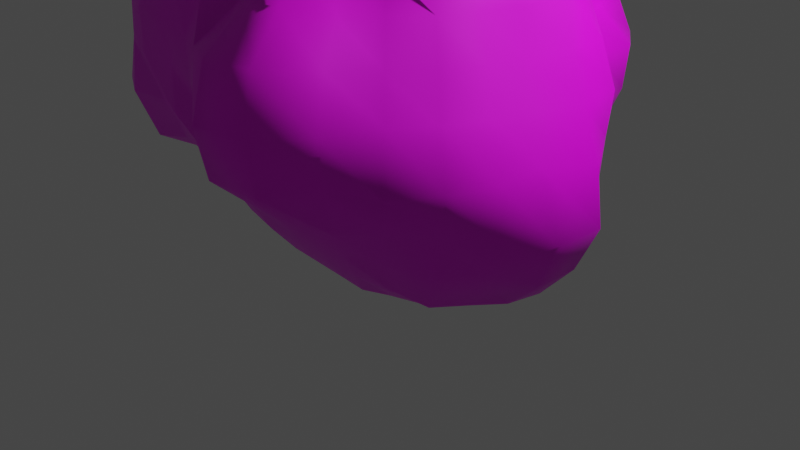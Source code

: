# Source: asteroid.blend  (saved by Blender 3.2.14; exported with 4.5.12 LTS)
import bpy
from mathutils import Matrix  # noqa: F401  (used for matrix-valued properties, if any)

bpy.ops.wm.read_factory_settings(use_empty=True)
scene = bpy.context.scene
scene.name = 'Scene'

# ---- collections
col_collection = bpy.data.collections.new('Collection'); scene.collection.children.link(col_collection)

# ---- images (referenced by path relative to the original .blend; pixels are not part of the script)
import os
ASSET_DIR = os.environ.get("B2B_ASSET_DIR", "")  # directory of the original .blend (textures are referenced by path, not embedded)
HERE = os.path.dirname(os.path.abspath(__file__))  # packed textures are extracted next to this script under _unpacked/

def load_image(name, relpath, width, height, colorspace="sRGB"):
    """Load a texture the original file referenced (path relative to the .blend, or extracted next to this script)."""
    p = next((c for c in (os.path.join(HERE, relpath), os.path.join(ASSET_DIR, relpath)) if relpath and os.path.exists(c)), "")
    if p:
        img = bpy.data.images.load(p, check_existing=True)
        img.name = name
    else:  # same state as the original file: an image datablock whose file is absent (Cycles renders it pink)
        img = bpy.data.images.new(name, width, height)
        img.source = "FILE"
        img.filepath = "//" + (relpath or name)
    img.colorspace_settings.name = colorspace
    return img
img_asteroid_color_png = load_image('ASTEROID COLOR.png', 'ideas space project/ASTEROID COLOR.png', 1024, 1024, 'sRGB')

# ---- materials (node trees are filled in below, after node groups)
mat_material_003 = bpy.data.materials.new('Material.003')
mat_material_003.use_transparent_shadow = False

# ---- material node trees
mat_material_003.use_nodes = True; mat_material_003.node_tree.nodes.clear()
_N = mat_material_003.node_tree.nodes; _L = mat_material_003.node_tree.links
n0 = _N.new('ShaderNodeOutputMaterial'); n0.name = 'Material Output'; n0.location = (300, 300)
n1 = _N.new('ShaderNodeTexImage'); n1.name = 'Image Texture'; n1.location = (-316, 261)
n1.image = img_asteroid_color_png
n2 = _N.new('ShaderNodeBsdfPrincipled'); n2.name = 'Principled BSDF'; n2.location = (10, 300)
n2.distribution = 'GGX'
n2.subsurface_method = 'RANDOM_WALK_SKIN'
n2.inputs[3].default_value = 1.45
n2.inputs[27].default_value = (0.0, 0.0, 0.0, 1.0)
n2.inputs[28].default_value = 1.0
n3 = _N.new('ShaderNodeBump'); n3.name = 'Bump'; n3.location = (-206, -322)
n3.inputs[0].default_value = 0.4111
n3.inputs[1].default_value = 1.0
n3.inputs[2].default_value = 1.0
n4 = _N.new('ShaderNodeValToRGB'); n4.name = 'ColorRamp'; n4.location = (-270, -70)
while len(n4.color_ramp.elements) > 1: n4.color_ramp.elements.remove(n4.color_ramp.elements[-1])
n4.color_ramp.elements[0].position = 0.05758; n4.color_ramp.elements[0].color = (0.0, 0.0, 0.0, 1.0)
_e = n4.color_ramp.elements.new(0.5606); _e.color = (1.0, 1.0, 1.0, 1.0)
_L.new(n1.outputs[0], n2.inputs[0])
_L.new(n1.outputs[0], n4.inputs[0])
_L.new(n2.outputs[0], n0.inputs[0])
_L.new(n4.outputs[0], n3.inputs[3])
_L.new(n3.outputs[0], n2.inputs[5])
n0.is_active_output = True

# ---- world
world_world = bpy.data.worlds.new('World'); scene.world = world_world
world_world.use_nodes = True; world_world.node_tree.nodes.clear()
_N = world_world.node_tree.nodes; _L = world_world.node_tree.links
n0 = _N.new('ShaderNodeOutputWorld'); n0.name = 'World Output'; n0.location = (300, 300)
n1 = _N.new('ShaderNodeBackground'); n1.name = 'Background'; n1.location = (10, 300)
n1.inputs[0].default_value = (0.05088, 0.05088, 0.05088, 1.0)
_L.new(n1.outputs[0], n0.inputs[0])
n0.is_active_output = True
world_world.color = (0.05088, 0.05088, 0.05088)
world_world.use_sun_shadow = False
world_world.sun_shadow_jitter_overblur = 0.0

# ---- cameras
cam_camera = bpy.data.cameras.new('Camera')
cam_camera.clip_end = 100.0
cam_camera.ortho_scale = 7.314

# ---- lights
light_light = bpy.data.lights.new('Light', 'POINT')
light_light.transmission_factor = 0.0
light_light.energy = 1000.0
light_light.shadow_soft_size = 0.1
light_light.shadow_maximum_resolution = 0.006
light_light.use_absolute_resolution = True

# ---- meshes
me_sphere_001 = bpy.data.meshes.new('Sphere.001')
me_sphere_001.from_pydata([(-2.207e-09, 0.1962, 0.9863), (1.173e-08, 0.3783, 0.9134), (4.51e-09, 0.5535, 0.8284), (4.314e-08, 0.6787, 0.6789), (1.52e-07, 0.7154, 0.4786), (1.933e-07, 0.7659, 0.3177), (2.193e-07, 0.8506, 0.1694), (6.953e-08, 0.7843, -0.5243), (5.365e-08, 0.6692, -0.6695), (7.499e-09, 0.5522, -0.8264), (0.03862, 0.1942, 0.9948), (0.07345, 0.3693, 0.9092), (0.1129, 0.5677, 0.8659), (0.1373, 0.6905, 0.704), (0.1495, 0.7518, 0.5125), (0.1722, 0.8657, 0.3657), (0.1871, 0.9404, 0.1908), (0.201, 1.011, -5.409e-08), (0.2134, 1.073, -0.2175), (0.1923, 0.9669, -0.4082), (0.1611, 0.8098, -0.5517), (0.1328, 0.6679, -0.6812), (0.1004, 0.5046, -0.7706), (0.07608, 0.3825, -0.9412), (0.03585, 0.1802, -0.9255), (0.07652, 0.1847, 1.005), (0.1465, 0.3537, 0.9242), (0.2175, 0.5252, 0.8505), (0.2715, 0.6554, 0.7094), (0.2995, 0.7229, 0.5231), (0.3377, 0.8153, 0.3656), (0.3622, 0.8745, 0.1883), (0.398, 0.9609, -4.468e-08), (0.4035, 0.9742, -0.2097), (0.3589, 0.8665, -0.3884), (0.3102, 0.7489, -0.5417), (0.2654, 0.6407, -0.6936), (0.1955, 0.472, -0.7653), (0.143, 0.3452, -0.9024), (0.06954, 0.1679, -0.9156), (0.1129, 0.1689, 1.02), (0.2266, 0.3392, 0.9838), (0.3279, 0.4908, 0.8828), (0.4091, 0.6123, 0.7361), (0.4093, 0.6125, 0.4927), (0.4552, 0.6812, 0.3396), (0.509, 0.7618, 0.1823), (0.5517, 0.8257, -4.383e-08), (0.5341, 0.7994, -0.1913), (0.4817, 0.7209, -0.3593), (0.4591, 0.6872, -0.5522), (0.3767, 0.5637, -0.6782), (0.2878, 0.4307, -0.7759), (0.2089, 0.3126, -0.9078), (0.1016, 0.152, -0.9211), (0.1463, 0.1463, 1.038), (0.3102, 0.3102, 1.057), (0.4461, 0.4461, 0.943), (0.5368, 0.5368, 0.7587), (0.5193, 0.5193, 0.4912), (0.4877, 0.4877, 0.2863), (0.5712, 0.5712, 0.1609), (0.6684, 0.6684, -4.463e-08), (0.6565, 0.6565, -0.1847), (0.6035, 0.6035, -0.3537), (0.5433, 0.5433, -0.5137), (0.5, 0.5, -0.7071), (0.3937, 0.3937, -0.8333), (0.2764, 0.2764, -0.9433), (0.1314, 0.1314, -0.9357), (0.1744, 0.1165, 1.052), (0.3744, 0.2501, 1.084), (0.5279, 0.3527, 0.9488), (0.6424, 0.4292, 0.7721), (0.5925, 0.3959, 0.4767), (0.5229, 0.3494, 0.2613), (0.6114, 0.4085, 0.1466), (0.6798, 0.4543, -3.888e-08), (0.724, 0.4837, -0.1733), (0.6873, 0.4592, -0.3427), (0.6258, 0.4181, -0.5033), (0.5895, 0.3939, -0.7089), (0.4894, 0.327, -0.8803), (0.3339, 0.2231, -0.9686), (0.1571, 0.105, -0.9509), (0.1944, 0.08054, 1.056), (0.4117, 0.1705, 1.073), (0.5787, 0.2397, 0.9363), (0.6964, 0.2885, 0.7534), (0.6728, 0.2787, 0.4871), (0.6428, 0.2663, 0.2888), (0.7213, 0.2988, 0.1555), (0.7932, 0.3285, -3.894e-08), (0.8256, 0.342, -0.1779), (0.7861, 0.3256, -0.3527), (0.7147, 0.296, -0.5172), (0.6624, 0.2744, -0.7169), (0.5449, 0.2257, -0.8821), (0.37, 0.1533, -0.9661), (0.1765, 0.07312, -0.9612), (0.2044, 0.04066, 1.046), (0.4257, 0.08468, 1.046), (0.5962, 0.1186, 0.9089), (0.7017, 0.1396, 0.7154), (0.7951, 0.1582, 0.5418), (0.8185, 0.1628, 0.3459), (0.8892, 0.1769, 0.1804), (0.9521, 0.1894, -4.265e-08), (0.9323, 0.1854, -0.1891), (0.9183, 0.1827, -0.3878), (0.8288, 0.1648, -0.5645), (0.7496, 0.1491, -0.7638), (0.58, 0.1154, -0.8844), (0.3876, 0.0771, -0.9536), (0.1887, 0.03754, -0.9678), (0.2046, -7.072e-08, 1.027), (0.4207, -1.255e-07, 1.014), (0.593, -1.248e-07, 0.8869), (0.6913, -3.889e-08, 0.6915), (0.7903, -8.076e-08, 0.5283), (0.8704, -1.199e-08, 0.3607), (0.8978, -7.397e-08, 0.1787), (0.9609, -1.531e-07, -4.239e-08), (1.046, -1.096e-07, -0.2079), (1.078, -1.895e-07, -0.4459), (0.9763, -1.478e-07, -0.6517), (0.8207, -8.897e-08, -0.8197), (0.6036, -1.369e-07, -0.9026), (0.3931, -1.017e-07, -0.9487), (0.1934, -7.62e-08, -0.9728), (0.1962, -0.03902, 1.005), (0.4021, -0.07997, 0.9886), (0.556, -0.1106, 0.8482), (0.6734, -0.1339, 0.6867), (0.7518, -0.1495, 0.5125), (0.7965, -0.1584, 0.3367), (0.8195, -0.163, 0.1664), (0.9121, -0.1814, -4.236e-08), (0.9507, -0.1891, -0.1928), (1.061, -0.2111, -0.4477), (0.9656, -0.1921, -0.6571), (0.7972, -0.1586, -0.8119), (0.5855, -0.1165, -0.8928), (0.3804, -0.07566, -0.9361), (0.1898, -0.03774, -0.9729), (0.1792, -0.07424, 0.9754), (0.3695, -0.1531, 0.965), (0.4849, -0.2008, 0.786), (0.6274, -0.2599, 0.6793), (0.7226, -0.2993, 0.5228), (0.7517, -0.3114, 0.3373), (0.8122, -0.3364, 0.175), (0.8471, -0.3509, -4.151e-08), (0.9413, -0.3899, -0.2026), (0.9388, -0.3889, -0.4206), (0.8383, -0.3472, -0.6059), (0.7303, -0.3025, -0.7897), (0.5496, -0.2277, -0.8897), (0.3518, -0.1457, -0.9194), (0.1772, -0.07342, -0.965), (0.155, -0.1036, 0.9384), (0.3194, -0.2134, 0.9273), (0.4055, -0.2709, 0.731), (0.5553, -0.3711, 0.6682), (0.6569, -0.4389, 0.5281), (0.6862, -0.4585, 0.3421), (0.752, -0.5025, 0.18), (0.7805, -0.5215, -4.194e-08), (0.8639, -0.5773, -0.2066), (0.7986, -0.5336, -0.3978), (0.7453, -0.498, -0.5986), (0.6499, -0.4343, -0.781), (0.4867, -0.3252, -0.8755), (0.3085, -0.2061, -0.8962), (0.1567, -0.1047, -0.9484), (0.1259, -0.1259, 0.8975), (0.2506, -0.2506, 0.8566), (0.3352, -0.3352, 0.7108), (0.4557, -0.4557, 0.645), (0.4997, -0.4997, 0.4728), (0.5907, -0.5907, 0.3462), (0.6353, -0.6353, 0.1788), (0.6719, -0.6719, -4.491e-08), (0.7467, -0.7467, -0.21), (0.6662, -0.6662, -0.3902), (0.586, -0.586, -0.5538), (0.5138, -0.5138, -0.7265), (0.4003, -0.4003, -0.847), (0.2537, -0.2537, -0.8672), (0.1302, -0.1302, -0.9274), (0.09458, -0.1415, 0.8596), (0.1817, -0.2719, 0.7917), (0.2634, -0.3943, 0.711), (0.3438, -0.5145, 0.6195), (0.386, -0.5777, 0.4649), (0.4566, -0.6834, 0.3407), (0.5444, -0.8147, 0.1949), (0.5932, -0.8878, -4.29e-08), (0.5701, -0.8531, -0.204), (0.5297, -0.7927, -0.3948), (0.4575, -0.6848, -0.5503), (0.3841, -0.5749, -0.6916), (0.3096, -0.4633, -0.8339), (0.1947, -0.2914, -0.8472), (0.1003, -0.1502, -0.9103), (0.06291, -0.1519, 0.8311), (0.1211, -0.2925, 0.7667), (0.1888, -0.4559, 0.7395), (0.2436, -0.5882, 0.6373), (0.2821, -0.681, 0.493), (0.3434, -0.8292, 0.3718), (0.4193, -1.012, 0.2178), (0.443, -1.07, -4.903e-08), (0.425, -1.026, -0.2208), (0.3587, -0.8659, -0.3882), (0.305, -0.7363, -0.5327), (0.2553, -0.6165, -0.6676), (0.2042, -0.4929, -0.7988), (0.133, -0.321, -0.8402), (0.06876, -0.166, -0.9056), (0.03142, -0.158, 0.8149), (0.06155, -0.3095, 0.7643), (0.09915, -0.4985, 0.7614), (0.1271, -0.6389, 0.6519), (0.151, -0.7591, 0.5174), (0.1666, -0.8376, 0.3539), (0.2081, -1.046, 0.2121), (0.222, -1.116, -4.769e-08), (0.211, -1.061, -0.215), (0.1742, -0.8758, -0.3699), (0.1522, -0.7653, -0.5216), (0.1277, -0.6418, -0.6549), (0.1004, -0.5047, -0.7708), (0.06759, -0.3398, -0.8378), (0.03551, -0.1785, -0.917), (6.886e-08, -0.1577, 0.7985), (3.503e-08, -0.3079, 0.7462), (-5.223e-08, -0.4859, 0.7283), (5.454e-08, -0.6607, 0.6611), (5.352e-09, -0.7334, 0.4905), (4.43e-08, -0.7434, 0.3084), (-6.428e-08, -0.9442, 0.1879), (-2.495e-07, -0.9555, -4.253e-08), (-5.592e-08, -0.8961, -0.1783), (-9.904e-08, -0.8434, -0.3496), (-2.478e-08, -0.7476, -0.5), (7.232e-08, -0.6141, -0.6149), (-6.562e-08, -0.4993, -0.7482), (1.19e-08, -0.3443, -0.8328), (1.728e-08, -0.1846, -0.9297), (-0.02989, -0.1503, 0.7766), (-0.05734, -0.2883, 0.7129), (-0.08884, -0.4467, 0.6832), (-0.1209, -0.6079, 0.6205), (-0.1372, -0.6898, 0.4706), (-0.1568, -0.7885, 0.3333), (-0.1725, -0.8673, 0.176), (-0.1719, -0.8644, -4.028e-08), (-0.1608, -0.8083, -0.1641), (-0.1586, -0.7976, -0.3371), (-0.1395, -0.7014, -0.4784), (-0.1163, -0.5848, -0.5972), (-0.09173, -0.4611, -0.7051), (-0.06468, -0.3252, -0.8024), (-0.03613, -0.1816, -0.9324), (-0.05718, -0.138, 0.7581), (-0.1073, -0.2589, 0.6805), (-0.1735, -0.4188, 0.68), (-0.2278, -0.5499, 0.5962), (-0.2577, -0.6222, 0.4508), (-0.33, -0.7967, 0.3574), (-0.3535, -0.8535, 0.1838), (-0.3426, -0.8271, -4.043e-08), (-0.3451, -0.8332, -0.1795), (-0.3123, -0.754, -0.3384), (-0.2661, -0.6423, -0.4652), (-0.2137, -0.5158, -0.5596), (-0.1711, -0.4131, -0.6709), (-0.1239, -0.299, -0.7836), (-0.07049, -0.1702, -0.9277), (-0.08217, -0.123, 0.7508), (-0.1528, -0.2287, 0.6683), (-0.25, -0.3742, 0.6753), (-0.3363, -0.5032, 0.6061), (-0.4042, -0.605, 0.4867), (-0.4822, -0.7217, 0.3597), (-0.5488, -0.8213, 0.1965), (-0.5472, -0.8189, -4.247e-08), (-0.5152, -0.7711, -0.1845), (-0.474, -0.7094, -0.3536), (-0.3711, -0.5554, -0.4471), (-0.2699, -0.4039, -0.4877), (-0.2388, -0.3574, -0.6454), (-0.1818, -0.272, -0.7919), (-0.1015, -0.1519, -0.9203), (-0.1055, -0.1055, 0.7568), (-0.2028, -0.2028, 0.6959), (-0.3424, -0.3424, 0.7259), (-0.478, -0.478, 0.6763), (-0.5558, -0.5558, 0.5254), (-0.6607, -0.6607, 0.387), (-0.7225, -0.7225, 0.2032), (-0.7461, -0.7461, -4.823e-08), (-0.7612, -0.7612, -0.214), (-0.6999, -0.6999, -0.4098), (-0.5134, -0.5134, -0.4857), (-0.3614, -0.3614, -0.5128), (-0.2959, -0.2959, -0.6284), (-0.2358, -0.2358, -0.8068), (-0.1284, -0.1284, -0.9152), (-0.1266, -0.08461, 0.7722), (-0.2507, -0.1675, 0.731), (-0.4195, -0.2803, 0.756), (-0.6079, -0.4062, 0.7309), (-0.7274, -0.4861, 0.5844), (-0.8635, -0.577, 0.4299), (-0.9351, -0.6248, 0.2235), (-0.9402, -0.6282, -4.749e-08), (-0.9707, -0.6486, -0.232), (-0.8671, -0.5794, -0.4316), (-0.6396, -0.4273, -0.5143), (-0.4824, -0.3223, -0.5812), (-0.3587, -0.2397, -0.6476), (-0.2781, -0.1858, -0.8092), (-0.1511, -0.101, -0.9157), (-8.251e-08, -1.203e-07, 0.9793), (-0.1442, -0.05975, 0.7909), (-0.2799, -0.1159, 0.7343), (-0.4449, -0.1843, 0.7218), (-0.7077, -0.2931, 0.7655), (-0.8465, -0.3506, 0.6118), (-1.037, -0.4294, 0.4642), (-1.131, -0.4687, 0.2433), (-1.111, -0.46, -5.053e-08), (-0.9993, -0.4139, -0.215), (-0.9088, -0.3764, -0.4073), (-0.694, -0.2875, -0.5023), (-0.5525, -0.2289, -0.599), (-0.4318, -0.1789, -0.7009), (-0.3172, -0.1314, -0.8304), (-0.1688, -0.06993, -0.9205), (-0.1569, -0.03121, 0.8095), (-0.2934, -0.05836, 0.7254), (-0.4536, -0.09022, 0.6937), (-0.7153, -0.1423, 0.7292), (-0.9437, -0.1877, 0.6422), (-1.086, -0.2161, 0.4582), (-1.169, -0.2325, 0.2368), (-1.162, -0.2311, -5.037e-08), (-0.9997, -0.1988, -0.2027), (-0.9281, -0.1846, -0.3919), (-0.729, -0.145, -0.4971), (-0.5911, -0.1176, -0.6036), (-0.4956, -0.09857, -0.757), (-0.3484, -0.06929, -0.8586), (-0.1801, -0.03583, -0.925), (-0.164, -8.174e-08, 0.8292), (-0.3007, -6.61e-08, 0.729), (-0.4522, -2.053e-08, 0.6785), (-0.6493, -1.017e-07, 0.6498), (-0.888, -4.215e-08, 0.593), (-1.008, 7.054e-09, 0.4172), (-1.067, 8.728e-08, 0.2122), (-1.02, 3.916e-07, -4.429e-08), (-0.9017, 6.953e-08, -0.1795), (-0.8369, 1.051e-07, -0.3469), (-0.7277, -5.093e-08, -0.4867), (-0.6283, -1.044e-07, -0.629), (-0.5175, -7.6e-09, -0.7751), (-0.3585, -7.326e-08, -0.8664), (-0.1834, -7.457e-08, -0.9239), (-0.1657, 0.03296, 0.8533), (-0.3033, 0.06032, 0.7492), (-0.4335, 0.08622, 0.6633), (-0.5802, 0.1154, 0.5926), (-0.7861, 0.1564, 0.5357), (-0.9394, 0.1869, 0.3966), (-0.9596, 0.1909, 0.1946), (-0.8467, 0.1684, -4.009e-08), (-0.7107, 0.1414, -0.1445), (-0.6881, 0.1369, -0.2912), (-0.6146, 0.1222, -0.4197), (-0.577, 0.1148, -0.5893), (-0.505, 0.1005, -0.7713), (-0.3486, 0.06934, -0.8591), (-0.1779, 0.03539, -0.9141), (-0.1603, 0.0664, 0.8756), (-0.29, 0.1201, 0.7604), (-0.4179, 0.1731, 0.6786), (-0.5457, 0.2261, 0.5917), (-0.6642, 0.2751, 0.4809), (-0.8288, 0.3433, 0.3716), (-0.8738, 0.3619, 0.1882), (-0.8047, 0.3333, -4.06e-08), (-0.6955, 0.2881, -0.15), (-0.628, 0.2601, -0.2822), (-0.5695, 0.2359, -0.4129), (-0.5347, 0.2215, -0.5798), (-0.4946, 0.2049, -0.8016), (-0.333, 0.1379, -0.8709), (-0.1663, 0.06887, -0.9071), (-0.1472, 0.09833, 0.8926), (-0.2706, 0.1808, 0.7879), (-0.4239, 0.2833, 0.7638), (-0.5375, 0.3591, 0.6469), (-0.5872, 0.3923, 0.4725), (-0.7589, 0.5071, 0.3781), (-0.8478, 0.5665, 0.2028), (-0.8185, 0.5469, -4.322e-08), (-0.6613, 0.4419, -0.1584), (-0.5704, 0.3811, -0.2848), (-0.5629, 0.3761, -0.4531), (-0.5021, 0.3355, -0.6048), (-0.4582, 0.3062, -0.8249), (-0.3055, 0.2041, -0.8875), (-0.151, 0.1009, -0.9152), (-0.1279, 0.1279, 0.9113), (-0.2426, 0.2426, 0.8298), (-0.3957, 0.3957, 0.8374), (-0.4947, 0.4947, 0.6997), (-0.5741, 0.5741, 0.5425), (-0.6539, 0.6539, 0.383), (-0.7416, 0.7416, 0.2085), (-0.7086, 0.7086, -4.377e-08), (-0.5877, 0.5877, -0.1655), (-0.5183, 0.5184, -0.3042), (-0.4946, 0.4946, -0.468), (-0.4298, 0.4298, -0.6087), (-0.3849, 0.3849, -0.8149), (-0.2665, 0.2665, -0.91), (-0.1309, 0.1309, -0.9324), (-0.1029, 0.1541, 0.9331), (-0.2009, 0.3007, 0.8739), (-0.3149, 0.4712, 0.848), (-0.3913, 0.5855, 0.7043), (-0.4328, 0.6478, 0.5208), (-0.5138, 0.769, 0.3831), (-0.5719, 0.8559, 0.2047), (-0.5535, 0.8283, -4.362e-08), (-0.5006, 0.7491, -0.1793), (-0.4435, 0.6638, -0.331), (-0.3996, 0.5981, -0.4812), (-0.3411, 0.5105, -0.6147), (-0.2995, 0.4483, -0.8071), (-0.2168, 0.3244, -0.9417), (-0.1049, 0.157, -0.9501), (-0.07264, 0.1754, 0.9551), (-0.1437, 0.347, 0.9071), (-0.2122, 0.5122, 0.8297), (-0.272, 0.6566, 0.7107), (-0.2883, 0.696, 0.5038), (-0.3568, 0.8614, 0.3862), (-0.389, 0.939, 0.2021), (-0.3855, 0.9306, -4.392e-08), (-0.3718, 0.8976, -0.1933), (-0.3351, 0.8089, -0.3628), (-0.299, 0.7217, -0.5222), (-0.2537, 0.6125, -0.6633), (-0.2143, 0.5173, -0.8379), (-0.1551, 0.3745, -0.9776), (-0.07306, 0.1764, -0.9604), (-0.03777, 0.1899, 0.9735), (-0.07404, 0.3722, 0.9164), (-0.1048, 0.527, 0.8044), (-0.1306, 0.6563, 0.6695), (-0.1426, 0.7169, 0.4889), (-0.1548, 0.7783, 0.329), (-0.1674, 0.8416, 0.1708), (-0.1753, 0.8811, -1.835e-09), (-0.1966, 0.9885, -0.2005), (-0.1801, 0.9056, -0.3825), (-0.1542, 0.7752, -0.5283), (-0.1327, 0.6671, -0.6804), (-0.1129, 0.5677, -0.8659), (-0.08125, 0.4084, -1.004), (-0.03716, 0.1868, -0.9582), (6.012e-07, 0.9655, -1.91e-08), (1.01e-07, 1.062, -0.2112), (1.312e-07, 0.98, -0.4058), (3.374e-09, 0.4111, -0.9913), (3.645e-08, 0.1876, -0.9443), (-3.152e-10, -8.793e-08, -1.016)], [], [(6, 5, 15, 16), (480, 479, 23, 24), (476, 6, 16, 17), (0, 325, 10), (481, 480, 24), (477, 476, 17, 18), (1, 0, 10, 11), (478, 477, 18, 19), (2, 1, 11, 12), (7, 478, 19, 20), (3, 2, 12, 13), (8, 7, 20, 21), (4, 3, 13, 14), (9, 8, 21, 22), (5, 4, 14, 15), (479, 9, 22, 23), (15, 14, 29, 30), (23, 22, 37, 38), (16, 15, 30, 31), (24, 23, 38, 39), (17, 16, 31, 32), (10, 325, 25), (481, 24, 39), (18, 17, 32, 33), (11, 10, 25, 26), (19, 18, 33, 34), (12, 11, 26, 27), (20, 19, 34, 35), (13, 12, 27, 28), (21, 20, 35, 36), (14, 13, 28, 29), (22, 21, 36, 37), (34, 33, 48, 49), (27, 26, 41, 42), (35, 34, 49, 50), (28, 27, 42, 43), (36, 35, 50, 51), (29, 28, 43, 44), (37, 36, 51, 52), (30, 29, 44, 45), (38, 37, 52, 53), (31, 30, 45, 46), (39, 38, 53, 54), (32, 31, 46, 47), (25, 325, 40), (481, 39, 54), (33, 32, 47, 48), (26, 25, 40, 41), (53, 52, 67, 68), (46, 45, 60, 61), (54, 53, 68, 69), (47, 46, 61, 62), (40, 325, 55), (481, 54, 69), (48, 47, 62, 63), (41, 40, 55, 56), (49, 48, 63, 64), (42, 41, 56, 57), (50, 49, 64, 65), (43, 42, 57, 58), (51, 50, 65, 66), (44, 43, 58, 59), (52, 51, 66, 67), (45, 44, 59, 60), (57, 56, 71, 72), (65, 64, 79, 80), (58, 57, 72, 73), (66, 65, 80, 81), (59, 58, 73, 74), (67, 66, 81, 82), (60, 59, 74, 75), (68, 67, 82, 83), (61, 60, 75, 76), (69, 68, 83, 84), (62, 61, 76, 77), (55, 325, 70), (481, 69, 84), (63, 62, 77, 78), (56, 55, 70, 71), (64, 63, 78, 79), (76, 75, 90, 91), (84, 83, 98, 99), (77, 76, 91, 92), (70, 325, 85), (481, 84, 99), (78, 77, 92, 93), (71, 70, 85, 86), (79, 78, 93, 94), (72, 71, 86, 87), (80, 79, 94, 95), (73, 72, 87, 88), (81, 80, 95, 96), (74, 73, 88, 89), (82, 81, 96, 97), (75, 74, 89, 90), (83, 82, 97, 98), (95, 94, 109, 110), (88, 87, 102, 103), (96, 95, 110, 111), (89, 88, 103, 104), (97, 96, 111, 112), (90, 89, 104, 105), (98, 97, 112, 113), (91, 90, 105, 106), (99, 98, 113, 114), (92, 91, 106, 107), (85, 325, 100), (481, 99, 114), (93, 92, 107, 108), (86, 85, 100, 101), (94, 93, 108, 109), (87, 86, 101, 102), (114, 113, 128, 129), (107, 106, 121, 122), (100, 325, 115), (481, 114, 129), (108, 107, 122, 123), (101, 100, 115, 116), (109, 108, 123, 124), (102, 101, 116, 117), (110, 109, 124, 125), (103, 102, 117, 118), (111, 110, 125, 126), (104, 103, 118, 119), (112, 111, 126, 127), (105, 104, 119, 120), (113, 112, 127, 128), (106, 105, 120, 121), (126, 125, 140, 141), (119, 118, 133, 134), (127, 126, 141, 142), (120, 119, 134, 135), (128, 127, 142, 143), (121, 120, 135, 136), (129, 128, 143, 144), (122, 121, 136, 137), (115, 325, 130), (481, 129, 144), (123, 122, 137, 138), (116, 115, 130, 131), (124, 123, 138, 139), (117, 116, 131, 132), (125, 124, 139, 140), (118, 117, 132, 133), (130, 325, 145), (481, 144, 159), (138, 137, 152, 153), (131, 130, 145, 146), (139, 138, 153, 154), (132, 131, 146, 147), (140, 139, 154, 155), (133, 132, 147, 148), (141, 140, 155, 156), (134, 133, 148, 149), (142, 141, 156, 157), (135, 134, 149, 150), (143, 142, 157, 158), (136, 135, 150, 151), (144, 143, 158, 159), (137, 136, 151, 152), (149, 148, 163, 164), (157, 156, 171, 172), (150, 149, 164, 165), (158, 157, 172, 173), (151, 150, 165, 166), (159, 158, 173, 174), (152, 151, 166, 167), (145, 325, 160), (481, 159, 174), (153, 152, 167, 168), (146, 145, 160, 161), (154, 153, 168, 169), (147, 146, 161, 162), (155, 154, 169, 170), (148, 147, 162, 163), (156, 155, 170, 171), (168, 167, 182, 183), (161, 160, 175, 176), (169, 168, 183, 184), (162, 161, 176, 177), (170, 169, 184, 185), (163, 162, 177, 178), (171, 170, 185, 186), (164, 163, 178, 179), (172, 171, 186, 187), (165, 164, 179, 180), (173, 172, 187, 188), (166, 165, 180, 181), (174, 173, 188, 189), (167, 166, 181, 182), (160, 325, 175), (481, 174, 189), (187, 186, 201, 202), (180, 179, 194, 195), (188, 187, 202, 203), (181, 180, 195, 196), (189, 188, 203, 204), (182, 181, 196, 197), (175, 325, 190), (481, 189, 204), (183, 182, 197, 198), (176, 175, 190, 191), (184, 183, 198, 199), (177, 176, 191, 192), (185, 184, 199, 200), (178, 177, 192, 193), (186, 185, 200, 201), (179, 178, 193, 194), (191, 190, 205, 206), (199, 198, 213, 214), (192, 191, 206, 207), (200, 199, 214, 215), (193, 192, 207, 208), (201, 200, 215, 216), (194, 193, 208, 209), (202, 201, 216, 217), (195, 194, 209, 210), (203, 202, 217, 218), (196, 195, 210, 211), (204, 203, 218, 219), (197, 196, 211, 212), (190, 325, 205), (481, 204, 219), (198, 197, 212, 213), (210, 209, 224, 225), (218, 217, 232, 233), (211, 210, 225, 226), (219, 218, 233, 234), (212, 211, 226, 227), (205, 325, 220), (481, 219, 234), (213, 212, 227, 228), (206, 205, 220, 221), (214, 213, 228, 229), (207, 206, 221, 222), (215, 214, 229, 230), (208, 207, 222, 223), (216, 215, 230, 231), (209, 208, 223, 224), (217, 216, 231, 232), (229, 228, 243, 244), (222, 221, 236, 237), (230, 229, 244, 245), (223, 222, 237, 238), (231, 230, 245, 246), (224, 223, 238, 239), (232, 231, 246, 247), (225, 224, 239, 240), (233, 232, 247, 248), (226, 225, 240, 241), (234, 233, 248, 249), (227, 226, 241, 242), (220, 325, 235), (481, 234, 249), (228, 227, 242, 243), (221, 220, 235, 236), (248, 247, 262, 263), (241, 240, 255, 256), (249, 248, 263, 264), (242, 241, 256, 257), (235, 325, 250), (481, 249, 264), (243, 242, 257, 258), (236, 235, 250, 251), (244, 243, 258, 259), (237, 236, 251, 252), (245, 244, 259, 260), (238, 237, 252, 253), (246, 245, 260, 261), (239, 238, 253, 254), (247, 246, 261, 262), (240, 239, 254, 255), (260, 259, 274, 275), (253, 252, 267, 268), (261, 260, 275, 276), (254, 253, 268, 269), (262, 261, 276, 277), (255, 254, 269, 270), (263, 262, 277, 278), (256, 255, 270, 271), (264, 263, 278, 279), (257, 256, 271, 272), (250, 325, 265), (481, 264, 279), (258, 257, 272, 273), (251, 250, 265, 266), (259, 258, 273, 274), (252, 251, 266, 267), (279, 278, 293, 294), (272, 271, 286, 287), (265, 325, 280), (481, 279, 294), (273, 272, 287, 288), (266, 265, 280, 281), (274, 273, 288, 289), (267, 266, 281, 282), (275, 274, 289, 290), (268, 267, 282, 283), (276, 275, 290, 291), (269, 268, 283, 284), (277, 276, 291, 292), (270, 269, 284, 285), (278, 277, 292, 293), (271, 270, 285, 286), (283, 282, 297, 298), (291, 290, 305, 306), (284, 283, 298, 299), (292, 291, 306, 307), (285, 284, 299, 300), (293, 292, 307, 308), (286, 285, 300, 301), (294, 293, 308, 309), (287, 286, 301, 302), (280, 325, 295), (481, 294, 309), (288, 287, 302, 303), (281, 280, 295, 296), (289, 288, 303, 304), (282, 281, 296, 297), (290, 289, 304, 305), (302, 301, 316, 317), (295, 325, 310), (481, 309, 324), (303, 302, 317, 318), (296, 295, 310, 311), (304, 303, 318, 319), (297, 296, 311, 312), (305, 304, 319, 320), (298, 297, 312, 313), (306, 305, 320, 321), (299, 298, 313, 314), (307, 306, 321, 322), (300, 299, 314, 315), (308, 307, 322, 323), (301, 300, 315, 316), (309, 308, 323, 324), (321, 320, 336, 337), (314, 313, 329, 330), (322, 321, 337, 338), (315, 314, 330, 331), (323, 322, 338, 339), (316, 315, 331, 332), (324, 323, 339, 340), (317, 316, 332, 333), (310, 325, 326), (481, 324, 340), (318, 317, 333, 334), (311, 310, 326, 327), (319, 318, 334, 335), (312, 311, 327, 328), (320, 319, 335, 336), (313, 312, 328, 329), (326, 325, 341), (481, 340, 355), (334, 333, 348, 349), (327, 326, 341, 342), (335, 334, 349, 350), (328, 327, 342, 343), (336, 335, 350, 351), (329, 328, 343, 344), (337, 336, 351, 352), (330, 329, 344, 345), (338, 337, 352, 353), (331, 330, 345, 346), (339, 338, 353, 354), (332, 331, 346, 347), (340, 339, 354, 355), (333, 332, 347, 348), (345, 344, 359, 360), (353, 352, 367, 368), (346, 345, 360, 361), (354, 353, 368, 369), (347, 346, 361, 362), (355, 354, 369, 370), (348, 347, 362, 363), (341, 325, 356), (481, 355, 370), (349, 348, 363, 364), (342, 341, 356, 357), (350, 349, 364, 365), (343, 342, 357, 358), (351, 350, 365, 366), (344, 343, 358, 359), (352, 351, 366, 367), (364, 363, 378, 379), (357, 356, 371, 372), (365, 364, 379, 380), (358, 357, 372, 373), (366, 365, 380, 381), (359, 358, 373, 374), (367, 366, 381, 382), (360, 359, 374, 375), (368, 367, 382, 383), (361, 360, 375, 376), (369, 368, 383, 384), (362, 361, 376, 377), (370, 369, 384, 385), (363, 362, 377, 378), (356, 325, 371), (481, 370, 385), (383, 382, 397, 398), (376, 375, 390, 391), (384, 383, 398, 399), (377, 376, 391, 392), (385, 384, 399, 400), (378, 377, 392, 393), (371, 325, 386), (481, 385, 400), (379, 378, 393, 394), (372, 371, 386, 387), (380, 379, 394, 395), (373, 372, 387, 388), (381, 380, 395, 396), (374, 373, 388, 389), (382, 381, 396, 397), (375, 374, 389, 390), (395, 394, 409, 410), (388, 387, 402, 403), (396, 395, 410, 411), (389, 388, 403, 404), (397, 396, 411, 412), (390, 389, 404, 405), (398, 397, 412, 413), (391, 390, 405, 406), (399, 398, 413, 414), (392, 391, 406, 407), (400, 399, 414, 415), (393, 392, 407, 408), (386, 325, 401), (481, 400, 415), (394, 393, 408, 409), (387, 386, 401, 402), (414, 413, 428, 429), (407, 406, 421, 422), (415, 414, 429, 430), (408, 407, 422, 423), (401, 325, 416), (481, 415, 430), (409, 408, 423, 424), (402, 401, 416, 417), (410, 409, 424, 425), (403, 402, 417, 418), (411, 410, 425, 426), (404, 403, 418, 419), (412, 411, 426, 427), (405, 404, 419, 420), (413, 412, 427, 428), (406, 405, 420, 421), (418, 417, 432, 433), (426, 425, 440, 441), (419, 418, 433, 434), (427, 426, 441, 442), (420, 419, 434, 435), (428, 427, 442, 443), (421, 420, 435, 436), (429, 428, 443, 444), (422, 421, 436, 437), (430, 429, 444, 445), (423, 422, 437, 438), (416, 325, 431), (481, 430, 445), (424, 423, 438, 439), (417, 416, 431, 432), (425, 424, 439, 440), (437, 436, 451, 452), (445, 444, 459, 460), (438, 437, 452, 453), (431, 325, 446), (481, 445, 460), (439, 438, 453, 454), (432, 431, 446, 447), (440, 439, 454, 455), (433, 432, 447, 448), (441, 440, 455, 456), (434, 433, 448, 449), (442, 441, 456, 457), (435, 434, 449, 450), (443, 442, 457, 458), (436, 435, 450, 451), (444, 443, 458, 459), (456, 455, 470, 471), (449, 448, 463, 464), (457, 456, 471, 472), (450, 449, 464, 465), (458, 457, 472, 473), (451, 450, 465, 466), (459, 458, 473, 474), (452, 451, 466, 467), (460, 459, 474, 475), (453, 452, 467, 468), (446, 325, 461), (481, 460, 475), (454, 453, 468, 469), (447, 446, 461, 462), (455, 454, 469, 470), (448, 447, 462, 463), (475, 474, 479, 480), (468, 467, 6, 476), (461, 325, 0), (481, 475, 480), (469, 468, 476, 477), (462, 461, 0, 1), (470, 469, 477, 478), (463, 462, 1, 2), (471, 470, 478, 7), (464, 463, 2, 3), (472, 471, 7, 8), (465, 464, 3, 4), (473, 472, 8, 9), (466, 465, 4, 5), (474, 473, 9, 479), (467, 466, 5, 6)])
me_sphere_001.polygons.foreach_set('use_smooth', [True] * 512)
_uv = me_sphere_001.uv_layers.new(name='UVMap')
_uv.uv.foreach_set('vector', [0.7335, 0.2734, 0.7247, 0.296, 0.6982, 0.284, 0.7082, 0.2593, 0.8322, 0.05496, 0.8169, 0.09058, 0.805, 0.08262, 0.8254, 0.05073, 0.742, 0.2472, 0.7335, 0.2734, 0.7082, 0.2593, 0.7187, 0.2347, 0.673, 0.448, 0.6664, 0.4889, 0.6653, 0.4469, 0.8527, 0.0187, 0.8322, 0.05496, 0.8254, 0.05073, 0.7511, 0.2203, 0.742, 0.2472, 0.7187, 0.2347, 0.7297, 0.2106, 0.6836, 0.4118, 0.673, 0.448, 0.6653, 0.4469, 0.6703, 0.4092, 0.7616, 0.1977, 0.7511, 0.2203, 0.7297, 0.2106, 0.7403, 0.1879, 0.6925, 0.3789, 0.6836, 0.4118, 0.6703, 0.4092, 0.674, 0.3747, 0.7757, 0.1707, 0.7616, 0.1977, 0.7403, 0.1879, 0.7532, 0.1617, 0.7024, 0.3488, 0.6925, 0.3789, 0.674, 0.3747, 0.6805, 0.3435, 0.7866, 0.1444, 0.7757, 0.1707, 0.7532, 0.1617, 0.7671, 0.1355, 0.7149, 0.3191, 0.7024, 0.3488, 0.6805, 0.3435, 0.6903, 0.3124, 0.8003, 0.1167, 0.7866, 0.1444, 0.7671, 0.1355, 0.7821, 0.1089, 0.7247, 0.296, 0.7149, 0.3191, 0.6903, 0.3124, 0.6982, 0.284, 0.8169, 0.09058, 0.8003, 0.1167, 0.7821, 0.1089, 0.805, 0.08262, 0.6982, 0.284, 0.6903, 0.3124, 0.6652, 0.3055, 0.6736, 0.2763, 0.805, 0.08262, 0.7821, 0.1089, 0.7686, 0.09889, 0.793, 0.07247, 0.7082, 0.2593, 0.6982, 0.284, 0.6736, 0.2763, 0.6833, 0.2497, 0.8254, 0.05073, 0.805, 0.08262, 0.793, 0.07247, 0.8201, 0.04604, 0.7187, 0.2347, 0.7082, 0.2593, 0.6833, 0.2497, 0.6955, 0.2233, 0.6653, 0.4469, 0.6664, 0.4889, 0.6572, 0.447, 0.8527, 0.0187, 0.8254, 0.05073, 0.8201, 0.04604, 0.7297, 0.2106, 0.7187, 0.2347, 0.6955, 0.2233, 0.7077, 0.2005, 0.6703, 0.4092, 0.6653, 0.4469, 0.6572, 0.447, 0.6567, 0.4084, 0.7403, 0.1879, 0.7297, 0.2106, 0.7077, 0.2005, 0.7183, 0.1752, 0.674, 0.3747, 0.6703, 0.4092, 0.6567, 0.4084, 0.6554, 0.3731, 0.7532, 0.1617, 0.7403, 0.1879, 0.7183, 0.1752, 0.7321, 0.1497, 0.6805, 0.3435, 0.674, 0.3747, 0.6554, 0.3731, 0.6582, 0.3392, 0.7671, 0.1355, 0.7532, 0.1617, 0.7321, 0.1497, 0.7488, 0.1246, 0.6903, 0.3124, 0.6805, 0.3435, 0.6582, 0.3392, 0.6652, 0.3055, 0.7821, 0.1089, 0.7671, 0.1355, 0.7488, 0.1246, 0.7686, 0.09889, 0.7183, 0.1752, 0.7077, 0.2005, 0.6811, 0.187, 0.694, 0.1603, 0.6554, 0.3731, 0.6567, 0.4084, 0.639, 0.4095, 0.6349, 0.3737, 0.7321, 0.1497, 0.7183, 0.1752, 0.694, 0.1603, 0.712, 0.1357, 0.6582, 0.3392, 0.6554, 0.3731, 0.6349, 0.3737, 0.6339, 0.3396, 0.7488, 0.1246, 0.7321, 0.1497, 0.712, 0.1357, 0.731, 0.1095, 0.6652, 0.3055, 0.6582, 0.3392, 0.6339, 0.3396, 0.6385, 0.2981, 0.7686, 0.09889, 0.7488, 0.1246, 0.731, 0.1095, 0.756, 0.08664, 0.6736, 0.2763, 0.6652, 0.3055, 0.6385, 0.2981, 0.645, 0.2678, 0.793, 0.07247, 0.7686, 0.09889, 0.756, 0.08664, 0.7832, 0.06161, 0.6833, 0.2497, 0.6736, 0.2763, 0.645, 0.2678, 0.6571, 0.2395, 0.8201, 0.04604, 0.793, 0.07247, 0.7832, 0.06161, 0.816, 0.04045, 0.6955, 0.2233, 0.6833, 0.2497, 0.6571, 0.2395, 0.6701, 0.2129, 0.6572, 0.447, 0.6664, 0.4889, 0.6487, 0.4486, 0.8527, 0.0187, 0.8201, 0.04604, 0.816, 0.04045, 0.7077, 0.2005, 0.6955, 0.2233, 0.6701, 0.2129, 0.6811, 0.187, 0.6567, 0.4084, 0.6572, 0.447, 0.6487, 0.4486, 0.639, 0.4095, 0.7832, 0.06161, 0.756, 0.08664, 0.7419, 0.06842, 0.7739, 0.04788, 0.6571, 0.2395, 0.645, 0.2678, 0.6117, 0.2569, 0.625, 0.231, 0.816, 0.04045, 0.7832, 0.06161, 0.7739, 0.04788, 0.8126, 0.03342, 0.6701, 0.2129, 0.6571, 0.2395, 0.625, 0.231, 0.6431, 0.2015, 0.6487, 0.4486, 0.6664, 0.4889, 0.6402, 0.4514, 0.8527, 0.0187, 0.816, 0.04045, 0.8126, 0.03342, 0.6811, 0.187, 0.6701, 0.2129, 0.6431, 0.2015, 0.6548, 0.1741, 0.639, 0.4095, 0.6487, 0.4486, 0.6402, 0.4514, 0.6198, 0.413, 0.694, 0.1603, 0.6811, 0.187, 0.6548, 0.1741, 0.6695, 0.1458, 0.6349, 0.3737, 0.639, 0.4095, 0.6198, 0.413, 0.6124, 0.3777, 0.712, 0.1357, 0.694, 0.1603, 0.6695, 0.1458, 0.6885, 0.1184, 0.6339, 0.3396, 0.6349, 0.3737, 0.6124, 0.3777, 0.61, 0.3421, 0.731, 0.1095, 0.712, 0.1357, 0.6885, 0.1184, 0.7139, 0.09095, 0.6385, 0.2981, 0.6339, 0.3396, 0.61, 0.3421, 0.6118, 0.2945, 0.756, 0.08664, 0.731, 0.1095, 0.7139, 0.09095, 0.7419, 0.06842, 0.645, 0.2678, 0.6385, 0.2981, 0.6118, 0.2945, 0.6117, 0.2569, 0.6124, 0.3777, 0.6198, 0.413, 0.6056, 0.4187, 0.5916, 0.3824, 0.6885, 0.1184, 0.6695, 0.1458, 0.6424, 0.1278, 0.6659, 0.09997, 0.61, 0.3421, 0.6124, 0.3777, 0.5916, 0.3824, 0.5848, 0.3451, 0.7139, 0.09095, 0.6885, 0.1184, 0.6659, 0.09997, 0.6969, 0.07056, 0.6118, 0.2945, 0.61, 0.3421, 0.5848, 0.3451, 0.5841, 0.2902, 0.7419, 0.06842, 0.7139, 0.09095, 0.6969, 0.07056, 0.7304, 0.04746, 0.6117, 0.2569, 0.6118, 0.2945, 0.5841, 0.2902, 0.5896, 0.251, 0.7739, 0.04788, 0.7419, 0.06842, 0.7304, 0.04746, 0.7672, 0.03362, 0.625, 0.231, 0.6117, 0.2569, 0.5896, 0.251, 0.595, 0.2244, 0.8126, 0.03342, 0.7739, 0.04788, 0.7672, 0.03362, 0.8102, 0.02538, 0.6431, 0.2015, 0.625, 0.231, 0.595, 0.2244, 0.6055, 0.1925, 0.6402, 0.4514, 0.6664, 0.4889, 0.6325, 0.4557, 0.8527, 0.0187, 0.8126, 0.03342, 0.8102, 0.02538, 0.6548, 0.1741, 0.6431, 0.2015, 0.6055, 0.1925, 0.6223, 0.1585, 0.6198, 0.413, 0.6402, 0.4514, 0.6325, 0.4557, 0.6056, 0.4187, 0.6695, 0.1458, 0.6548, 0.1741, 0.6223, 0.1585, 0.6424, 0.1278, 0.595, 0.2244, 0.5896, 0.251, 0.5634, 0.249, 0.5639, 0.2158, 0.8102, 0.02538, 0.7672, 0.03362, 0.764, 0.01792, 0.8094, 0.017, 0.6055, 0.1925, 0.595, 0.2244, 0.5639, 0.2158, 0.5718, 0.1773, 0.6325, 0.4557, 0.6664, 0.4889, 0.6262, 0.4617, 0.8527, 0.0187, 0.8102, 0.02538, 0.8094, 0.017, 0.6223, 0.1585, 0.6055, 0.1925, 0.5718, 0.1773, 0.589, 0.1386, 0.6056, 0.4187, 0.6325, 0.4557, 0.6262, 0.4617, 0.5918, 0.4278, 0.6424, 0.1278, 0.6223, 0.1585, 0.589, 0.1386, 0.6138, 0.1046, 0.5916, 0.3824, 0.6056, 0.4187, 0.5918, 0.4278, 0.5689, 0.3896, 0.6659, 0.09997, 0.6424, 0.1278, 0.6138, 0.1046, 0.6439, 0.07563, 0.5848, 0.3451, 0.5916, 0.3824, 0.5689, 0.3896, 0.5562, 0.3464, 0.6969, 0.07056, 0.6659, 0.09997, 0.6439, 0.07563, 0.6798, 0.04541, 0.5841, 0.2902, 0.5848, 0.3451, 0.5562, 0.3464, 0.5551, 0.2903, 0.7304, 0.04746, 0.6969, 0.07056, 0.6798, 0.04541, 0.7215, 0.02651, 0.5896, 0.251, 0.5841, 0.2902, 0.5551, 0.2903, 0.5634, 0.249, 0.7672, 0.03362, 0.7304, 0.04746, 0.7215, 0.02651, 0.764, 0.01792, 0.6439, 0.07563, 0.6138, 0.1046, 0.5799, 0.07018, 0.6203, 0.03986, 0.5562, 0.3464, 0.5689, 0.3896, 0.5432, 0.4007, 0.5224, 0.3507, 0.6798, 0.04541, 0.6439, 0.07563, 0.6203, 0.03986, 0.6654, 0.0111, 0.5551, 0.2903, 0.5562, 0.3464, 0.5224, 0.3507, 0.5139, 0.3024, 0.7215, 0.02651, 0.6798, 0.04541, 0.6654, 0.0111, 0.7153, 0.001282, 0.5634, 0.249, 0.5551, 0.2903, 0.5139, 0.3024, 0.5143, 0.2507, 0.764, 0.01792, 0.7215, 0.02651, 0.7153, 0.001282, 0.7642, 0.0001032, 0.5639, 0.2158, 0.5634, 0.249, 0.5143, 0.2507, 0.5152, 0.2036, 0.8094, 0.017, 0.764, 0.01792, 0.7642, 0.0001032, 0.8102, 0.008538, 0.5718, 0.1773, 0.5639, 0.2158, 0.5152, 0.2036, 0.5251, 0.1546, 0.6262, 0.4617, 0.6664, 0.4889, 0.6218, 0.4699, 0.8527, 0.0187, 0.8094, 0.017, 0.8102, 0.008538, 0.589, 0.1386, 0.5718, 0.1773, 0.5251, 0.1546, 0.5504, 0.1122, 0.5918, 0.4278, 0.6262, 0.4617, 0.6218, 0.4699, 0.5771, 0.4423, 0.6138, 0.1046, 0.589, 0.1386, 0.5504, 0.1122, 0.5799, 0.07018, 0.5689, 0.3896, 0.5918, 0.4278, 0.5771, 0.4423, 0.5432, 0.4007, 0.009373, 0.3067, 0.0001032, 0.2562, 0.01938, 0.2569, 0.01854, 0.3054, 0.1855, 0.00911, 0.2381, 0.0008237, 0.2435, 0.04704, 0.198, 0.05624, 0.5068, 0.1491, 0.5137, 0.2025, 0.497, 0.1541, 0.02349, 0.3521, 0.009373, 0.3067, 0.01854, 0.3054, 0.1357, 0.02604, 0.1855, 0.00911, 0.198, 0.05624, 0.1518, 0.07625, 0.4865, 0.09574, 0.5068, 0.1491, 0.497, 0.1541, 0.4691, 0.1098, 0.08655, 0.0521, 0.1357, 0.02604, 0.1518, 0.07625, 0.1142, 0.1014, 0.4461, 0.05519, 0.4865, 0.09574, 0.4691, 0.1098, 0.4281, 0.07964, 0.04251, 0.08638, 0.08655, 0.0521, 0.1142, 0.1014, 0.08248, 0.1277, 0.3938, 0.02699, 0.4461, 0.05519, 0.4281, 0.07964, 0.3782, 0.06078, 0.0145, 0.1424, 0.04251, 0.08638, 0.08248, 0.1277, 0.05482, 0.1623, 0.343, 0.007892, 0.3938, 0.02699, 0.3782, 0.06078, 0.3323, 0.0482, 0.0008204, 0.2008, 0.0145, 0.1424, 0.05482, 0.1623, 0.03078, 0.2069, 0.2886, 0.0001032, 0.343, 0.007892, 0.3323, 0.0482, 0.2879, 0.04486, 0.0001032, 0.2562, 0.0008204, 0.2008, 0.03078, 0.2069, 0.01938, 0.2569, 0.2381, 0.0008237, 0.2886, 0.0001032, 0.2879, 0.04486, 0.2435, 0.04704, 0.05482, 0.1623, 0.08248, 0.1277, 0.1058, 0.152, 0.07878, 0.1805, 0.3323, 0.0482, 0.3782, 0.06078, 0.3691, 0.09183, 0.3266, 0.08433, 0.03078, 0.2069, 0.05482, 0.1623, 0.07878, 0.1805, 0.0542, 0.2179, 0.2879, 0.04486, 0.3323, 0.0482, 0.3266, 0.08433, 0.2866, 0.0844, 0.01938, 0.2569, 0.03078, 0.2069, 0.0542, 0.2179, 0.03698, 0.2613, 0.2435, 0.04704, 0.2879, 0.04486, 0.2866, 0.0844, 0.2506, 0.08838, 0.01854, 0.3054, 0.01938, 0.2569, 0.03698, 0.2613, 0.02748, 0.3059, 0.198, 0.05624, 0.2435, 0.04704, 0.2506, 0.08838, 0.212, 0.0958, 0.497, 0.1541, 0.5137, 0.2025, 0.4883, 0.1609, 0.02349, 0.3521, 0.01854, 0.3054, 0.02748, 0.3059, 0.1518, 0.07625, 0.198, 0.05624, 0.212, 0.0958, 0.1764, 0.1096, 0.4691, 0.1098, 0.497, 0.1541, 0.4883, 0.1609, 0.4559, 0.1248, 0.1142, 0.1014, 0.1518, 0.07625, 0.1764, 0.1096, 0.1339, 0.13, 0.4281, 0.07964, 0.4691, 0.1098, 0.4559, 0.1248, 0.4134, 0.1042, 0.08248, 0.1277, 0.1142, 0.1014, 0.1339, 0.13, 0.1058, 0.152, 0.3782, 0.06078, 0.4281, 0.07964, 0.4134, 0.1042, 0.3691, 0.09183, 0.4883, 0.1609, 0.5137, 0.2025, 0.4807, 0.1696, 0.02349, 0.3521, 0.02748, 0.3059, 0.03606, 0.308, 0.1764, 0.1096, 0.212, 0.0958, 0.2231, 0.1288, 0.1869, 0.1434, 0.4559, 0.1248, 0.4883, 0.1609, 0.4807, 0.1696, 0.4463, 0.14, 0.1339, 0.13, 0.1764, 0.1096, 0.1869, 0.1434, 0.1546, 0.157, 0.4134, 0.1042, 0.4559, 0.1248, 0.4463, 0.14, 0.4008, 0.1309, 0.1058, 0.152, 0.1339, 0.13, 0.1546, 0.157, 0.1266, 0.1772, 0.3691, 0.09183, 0.4134, 0.1042, 0.4008, 0.1309, 0.3619, 0.1199, 0.07878, 0.1805, 0.1058, 0.152, 0.1266, 0.1772, 0.09882, 0.1998, 0.3266, 0.08433, 0.3691, 0.09183, 0.3619, 0.1199, 0.3253, 0.1164, 0.0542, 0.2179, 0.07878, 0.1805, 0.09882, 0.1998, 0.07381, 0.2299, 0.2866, 0.0844, 0.3266, 0.08433, 0.3253, 0.1164, 0.2887, 0.1172, 0.03698, 0.2613, 0.0542, 0.2179, 0.07381, 0.2299, 0.05253, 0.2682, 0.2506, 0.08838, 0.2866, 0.0844, 0.2887, 0.1172, 0.2555, 0.1221, 0.02748, 0.3059, 0.03698, 0.2613, 0.05253, 0.2682, 0.03606, 0.308, 0.212, 0.0958, 0.2506, 0.08838, 0.2555, 0.1221, 0.2231, 0.1288, 0.3253, 0.1164, 0.3619, 0.1199, 0.3581, 0.1455, 0.3254, 0.1441, 0.07381, 0.2299, 0.09882, 0.1998, 0.115, 0.2181, 0.09016, 0.2436, 0.2887, 0.1172, 0.3253, 0.1164, 0.3254, 0.1441, 0.2922, 0.1475, 0.05253, 0.2682, 0.07381, 0.2299, 0.09016, 0.2436, 0.06604, 0.2771, 0.2555, 0.1221, 0.2887, 0.1172, 0.2922, 0.1475, 0.2607, 0.1527, 0.03606, 0.308, 0.05253, 0.2682, 0.06604, 0.2771, 0.04446, 0.3115, 0.2231, 0.1288, 0.2555, 0.1221, 0.2607, 0.1527, 0.2314, 0.1595, 0.4807, 0.1696, 0.5137, 0.2025, 0.474, 0.18, 0.02349, 0.3521, 0.03606, 0.308, 0.04446, 0.3115, 0.1869, 0.1434, 0.2231, 0.1288, 0.2314, 0.1595, 0.1987, 0.1723, 0.4463, 0.14, 0.4807, 0.1696, 0.474, 0.18, 0.4389, 0.1559, 0.1546, 0.157, 0.1869, 0.1434, 0.1987, 0.1723, 0.1707, 0.1849, 0.4008, 0.1309, 0.4463, 0.14, 0.4389, 0.1559, 0.3944, 0.156, 0.1266, 0.1772, 0.1546, 0.157, 0.1707, 0.1849, 0.1423, 0.2004, 0.3619, 0.1199, 0.4008, 0.1309, 0.3944, 0.156, 0.3581, 0.1455, 0.09882, 0.1998, 0.1266, 0.1772, 0.1423, 0.2004, 0.115, 0.2181, 0.1987, 0.1723, 0.2314, 0.1595, 0.2393, 0.1868, 0.2094, 0.1981, 0.4389, 0.1559, 0.474, 0.18, 0.4684, 0.1913, 0.431, 0.176, 0.1707, 0.1849, 0.1987, 0.1723, 0.2094, 0.1981, 0.1831, 0.21, 0.3944, 0.156, 0.4389, 0.1559, 0.431, 0.176, 0.3914, 0.1756, 0.1423, 0.2004, 0.1707, 0.1849, 0.1831, 0.21, 0.1575, 0.2241, 0.3581, 0.1455, 0.3944, 0.156, 0.3914, 0.1756, 0.3562, 0.1702, 0.115, 0.2181, 0.1423, 0.2004, 0.1575, 0.2241, 0.1302, 0.2391, 0.3254, 0.1441, 0.3581, 0.1455, 0.3562, 0.1702, 0.3239, 0.1736, 0.09016, 0.2436, 0.115, 0.2181, 0.1302, 0.2391, 0.1037, 0.2589, 0.2922, 0.1475, 0.3254, 0.1441, 0.3239, 0.1736, 0.2943, 0.1758, 0.06604, 0.2771, 0.09016, 0.2436, 0.1037, 0.2589, 0.07755, 0.2875, 0.2607, 0.1527, 0.2922, 0.1475, 0.2943, 0.1758, 0.2665, 0.1805, 0.04446, 0.3115, 0.06604, 0.2771, 0.07755, 0.2875, 0.05235, 0.3161, 0.2314, 0.1595, 0.2607, 0.1527, 0.2665, 0.1805, 0.2393, 0.1868, 0.474, 0.18, 0.5137, 0.2025, 0.4684, 0.1913, 0.02349, 0.3521, 0.04446, 0.3115, 0.05235, 0.3161, 0.1037, 0.2589, 0.1302, 0.2391, 0.1423, 0.259, 0.1148, 0.2739, 0.2943, 0.1758, 0.3239, 0.1736, 0.3262, 0.1964, 0.2987, 0.2006, 0.07755, 0.2875, 0.1037, 0.2589, 0.1148, 0.2739, 0.08698, 0.2982, 0.2665, 0.1805, 0.2943, 0.1758, 0.2987, 0.2006, 0.2699, 0.2088, 0.05235, 0.3161, 0.07755, 0.2875, 0.08698, 0.2982, 0.05878, 0.3215, 0.2393, 0.1868, 0.2665, 0.1805, 0.2699, 0.2088, 0.2451, 0.2165, 0.4684, 0.1913, 0.5137, 0.2025, 0.4642, 0.2023, 0.02349, 0.3521, 0.05235, 0.3161, 0.05878, 0.3215, 0.2094, 0.1981, 0.2393, 0.1868, 0.2451, 0.2165, 0.2201, 0.2226, 0.431, 0.176, 0.4684, 0.1913, 0.4642, 0.2023, 0.4254, 0.1965, 0.1831, 0.21, 0.2094, 0.1981, 0.2201, 0.2226, 0.1947, 0.2333, 0.3914, 0.1756, 0.431, 0.176, 0.4254, 0.1965, 0.3894, 0.1942, 0.1575, 0.2241, 0.1831, 0.21, 0.1947, 0.2333, 0.1687, 0.2455, 0.3562, 0.1702, 0.3914, 0.1756, 0.3894, 0.1942, 0.3564, 0.1937, 0.1302, 0.2391, 0.1575, 0.2241, 0.1687, 0.2455, 0.1423, 0.259, 0.3239, 0.1736, 0.3562, 0.1702, 0.3564, 0.1937, 0.3262, 0.1964, 0.4254, 0.1965, 0.4642, 0.2023, 0.4621, 0.2121, 0.4245, 0.2117, 0.1947, 0.2333, 0.2201, 0.2226, 0.2304, 0.2466, 0.2038, 0.2563, 0.3894, 0.1942, 0.4254, 0.1965, 0.4245, 0.2117, 0.3884, 0.2132, 0.1687, 0.2455, 0.1947, 0.2333, 0.2038, 0.2563, 0.1781, 0.2673, 0.3564, 0.1937, 0.3894, 0.1942, 0.3884, 0.2132, 0.3579, 0.2161, 0.1423, 0.259, 0.1687, 0.2455, 0.1781, 0.2673, 0.1519, 0.2785, 0.3262, 0.1964, 0.3564, 0.1937, 0.3579, 0.2161, 0.3293, 0.2202, 0.1148, 0.2739, 0.1423, 0.259, 0.1519, 0.2785, 0.124, 0.2907, 0.2987, 0.2006, 0.3262, 0.1964, 0.3293, 0.2202, 0.3003, 0.2275, 0.08698, 0.2982, 0.1148, 0.2739, 0.124, 0.2907, 0.09457, 0.309, 0.2699, 0.2088, 0.2987, 0.2006, 0.3003, 0.2275, 0.2716, 0.2352, 0.05878, 0.3215, 0.08698, 0.2982, 0.09457, 0.309, 0.06327, 0.3274, 0.2451, 0.2165, 0.2699, 0.2088, 0.2716, 0.2352, 0.251, 0.2405, 0.4642, 0.2023, 0.5137, 0.2025, 0.4621, 0.2121, 0.02349, 0.3521, 0.05878, 0.3215, 0.06327, 0.3274, 0.2201, 0.2226, 0.2451, 0.2165, 0.251, 0.2405, 0.2304, 0.2466, 0.3003, 0.2275, 0.3293, 0.2202, 0.3346, 0.2435, 0.3089, 0.251, 0.09457, 0.309, 0.124, 0.2907, 0.1311, 0.3076, 0.1005, 0.3208, 0.2716, 0.2352, 0.3003, 0.2275, 0.3089, 0.251, 0.2778, 0.2557, 0.06327, 0.3274, 0.09457, 0.309, 0.1005, 0.3208, 0.06613, 0.3346, 0.251, 0.2405, 0.2716, 0.2352, 0.2778, 0.2557, 0.2566, 0.2601, 0.4621, 0.2121, 0.5137, 0.2025, 0.462, 0.2204, 0.02349, 0.3521, 0.06327, 0.3274, 0.06613, 0.3346, 0.2304, 0.2466, 0.251, 0.2405, 0.2566, 0.2601, 0.2366, 0.2672, 0.4245, 0.2117, 0.4621, 0.2121, 0.462, 0.2204, 0.4257, 0.2249, 0.2038, 0.2563, 0.2304, 0.2466, 0.2366, 0.2672, 0.2114, 0.28, 0.3884, 0.2132, 0.4245, 0.2117, 0.4257, 0.2249, 0.3895, 0.2303, 0.1781, 0.2673, 0.2038, 0.2563, 0.2114, 0.28, 0.186, 0.2887, 0.3579, 0.2161, 0.3884, 0.2132, 0.3895, 0.2303, 0.3616, 0.2369, 0.1519, 0.2785, 0.1781, 0.2673, 0.186, 0.2887, 0.1595, 0.2978, 0.3293, 0.2202, 0.3579, 0.2161, 0.3616, 0.2369, 0.3346, 0.2435, 0.124, 0.2907, 0.1519, 0.2785, 0.1595, 0.2978, 0.1311, 0.3076, 0.2114, 0.28, 0.2366, 0.2672, 0.2421, 0.2981, 0.218, 0.3042, 0.3895, 0.2303, 0.4257, 0.2249, 0.429, 0.238, 0.3953, 0.2469, 0.186, 0.2887, 0.2114, 0.28, 0.218, 0.3042, 0.1923, 0.3111, 0.3616, 0.2369, 0.3895, 0.2303, 0.3953, 0.2469, 0.3669, 0.2555, 0.1595, 0.2978, 0.186, 0.2887, 0.1923, 0.3111, 0.1655, 0.3191, 0.3346, 0.2435, 0.3616, 0.2369, 0.3669, 0.2555, 0.3415, 0.2654, 0.1311, 0.3076, 0.1595, 0.2978, 0.1655, 0.3191, 0.1364, 0.3245, 0.3089, 0.251, 0.3346, 0.2435, 0.3415, 0.2654, 0.3188, 0.2767, 0.1005, 0.3208, 0.1311, 0.3076, 0.1364, 0.3245, 0.1049, 0.3334, 0.2778, 0.2557, 0.3089, 0.251, 0.3188, 0.2767, 0.2881, 0.2805, 0.06613, 0.3346, 0.1005, 0.3208, 0.1049, 0.3334, 0.06776, 0.3424, 0.2566, 0.2601, 0.2778, 0.2557, 0.2881, 0.2805, 0.2653, 0.2894, 0.462, 0.2204, 0.5137, 0.2025, 0.4631, 0.2285, 0.02349, 0.3521, 0.06613, 0.3346, 0.06776, 0.3424, 0.2366, 0.2672, 0.2566, 0.2601, 0.2653, 0.2894, 0.2421, 0.2981, 0.4257, 0.2249, 0.462, 0.2204, 0.4631, 0.2285, 0.429, 0.238, 0.1049, 0.3334, 0.1364, 0.3245, 0.1408, 0.3431, 0.1087, 0.3476, 0.2881, 0.2805, 0.3188, 0.2767, 0.3248, 0.2986, 0.2986, 0.3064, 0.06776, 0.3424, 0.1049, 0.3334, 0.1087, 0.3476, 0.06868, 0.3499, 0.2653, 0.2894, 0.2881, 0.2805, 0.2986, 0.3064, 0.2731, 0.3151, 0.4631, 0.2285, 0.5137, 0.2025, 0.4649, 0.2368, 0.02349, 0.3521, 0.06776, 0.3424, 0.06868, 0.3499, 0.2421, 0.2981, 0.2653, 0.2894, 0.2731, 0.3151, 0.249, 0.3228, 0.429, 0.238, 0.4631, 0.2285, 0.4649, 0.2368, 0.4346, 0.2513, 0.218, 0.3042, 0.2421, 0.2981, 0.249, 0.3228, 0.2237, 0.3285, 0.3953, 0.2469, 0.429, 0.238, 0.4346, 0.2513, 0.4044, 0.2641, 0.1923, 0.3111, 0.218, 0.3042, 0.2237, 0.3285, 0.1971, 0.3339, 0.3669, 0.2555, 0.3953, 0.2469, 0.4044, 0.2641, 0.3748, 0.2754, 0.1655, 0.3191, 0.1923, 0.3111, 0.1971, 0.3339, 0.1697, 0.3388, 0.3415, 0.2654, 0.3669, 0.2555, 0.3748, 0.2754, 0.3491, 0.2872, 0.1364, 0.3245, 0.1655, 0.3191, 0.1697, 0.3388, 0.1408, 0.3431, 0.3188, 0.2767, 0.3415, 0.2654, 0.3491, 0.2872, 0.3248, 0.2986, 0.1971, 0.3339, 0.2237, 0.3285, 0.229, 0.3534, 0.2, 0.3571, 0.3748, 0.2754, 0.4044, 0.2641, 0.4121, 0.2796, 0.3843, 0.2948, 0.1697, 0.3388, 0.1971, 0.3339, 0.2, 0.3571, 0.1715, 0.3603, 0.3491, 0.2872, 0.3748, 0.2754, 0.3843, 0.2948, 0.3589, 0.3071, 0.1408, 0.3431, 0.1697, 0.3388, 0.1715, 0.3603, 0.143, 0.3612, 0.3248, 0.2986, 0.3491, 0.2872, 0.3589, 0.3071, 0.3319, 0.3232, 0.1087, 0.3476, 0.1408, 0.3431, 0.143, 0.3612, 0.1103, 0.361, 0.2986, 0.3064, 0.3248, 0.2986, 0.3319, 0.3232, 0.3072, 0.3328, 0.06868, 0.3499, 0.1087, 0.3476, 0.1103, 0.361, 0.06888, 0.3576, 0.2731, 0.3151, 0.2986, 0.3064, 0.3072, 0.3328, 0.2807, 0.3398, 0.4649, 0.2368, 0.5137, 0.2025, 0.4675, 0.2441, 0.02349, 0.3521, 0.06868, 0.3499, 0.06888, 0.3576, 0.249, 0.3228, 0.2731, 0.3151, 0.2807, 0.3398, 0.256, 0.3484, 0.4346, 0.2513, 0.4649, 0.2368, 0.4675, 0.2441, 0.4419, 0.2626, 0.2237, 0.3285, 0.249, 0.3228, 0.256, 0.3484, 0.229, 0.3534, 0.4044, 0.2641, 0.4346, 0.2513, 0.4419, 0.2626, 0.4121, 0.2796, 0.06888, 0.3576, 0.1103, 0.361, 0.1083, 0.374, 0.06818, 0.3654, 0.2807, 0.3398, 0.3072, 0.3328, 0.3168, 0.3594, 0.2904, 0.3677, 0.4675, 0.2441, 0.5137, 0.2025, 0.4713, 0.2496, 0.02349, 0.3521, 0.06888, 0.3576, 0.06818, 0.3654, 0.256, 0.3484, 0.2807, 0.3398, 0.2904, 0.3677, 0.2631, 0.3735, 0.4419, 0.2626, 0.4675, 0.2441, 0.4713, 0.2496, 0.4488, 0.271, 0.229, 0.3534, 0.256, 0.3484, 0.2631, 0.3735, 0.2351, 0.3801, 0.4121, 0.2796, 0.4419, 0.2626, 0.4488, 0.271, 0.4228, 0.2945, 0.2, 0.3571, 0.229, 0.3534, 0.2351, 0.3801, 0.1997, 0.381, 0.3843, 0.2948, 0.4121, 0.2796, 0.4228, 0.2945, 0.395, 0.314, 0.1715, 0.3603, 0.2, 0.3571, 0.1997, 0.381, 0.1701, 0.3828, 0.3589, 0.3071, 0.3843, 0.2948, 0.395, 0.314, 0.3686, 0.3299, 0.143, 0.3612, 0.1715, 0.3603, 0.1701, 0.3828, 0.1437, 0.378, 0.3319, 0.3232, 0.3589, 0.3071, 0.3686, 0.3299, 0.3427, 0.3456, 0.1103, 0.361, 0.143, 0.3612, 0.1437, 0.378, 0.1083, 0.374, 0.3072, 0.3328, 0.3319, 0.3232, 0.3427, 0.3456, 0.3168, 0.3594, 0.395, 0.314, 0.4228, 0.2945, 0.434, 0.3135, 0.4087, 0.3394, 0.1701, 0.3828, 0.1997, 0.381, 0.2052, 0.4071, 0.1698, 0.3985, 0.3686, 0.3299, 0.395, 0.314, 0.4087, 0.3394, 0.3811, 0.354, 0.1437, 0.378, 0.1701, 0.3828, 0.1698, 0.3985, 0.1431, 0.3948, 0.3427, 0.3456, 0.3686, 0.3299, 0.3811, 0.354, 0.3546, 0.3724, 0.1083, 0.374, 0.1437, 0.378, 0.1431, 0.3948, 0.1038, 0.387, 0.3168, 0.3594, 0.3427, 0.3456, 0.3546, 0.3724, 0.327, 0.386, 0.06818, 0.3654, 0.1083, 0.374, 0.1038, 0.387, 0.06605, 0.3731, 0.2904, 0.3677, 0.3168, 0.3594, 0.327, 0.386, 0.2993, 0.3964, 0.4713, 0.2496, 0.5137, 0.2025, 0.4768, 0.2534, 0.02349, 0.3521, 0.06818, 0.3654, 0.06605, 0.3731, 0.2631, 0.3735, 0.2904, 0.3677, 0.2993, 0.3964, 0.2725, 0.4066, 0.4488, 0.271, 0.4713, 0.2496, 0.4768, 0.2534, 0.4576, 0.2801, 0.2351, 0.3801, 0.2631, 0.3735, 0.2725, 0.4066, 0.2457, 0.4112, 0.4228, 0.2945, 0.4488, 0.271, 0.4576, 0.2801, 0.434, 0.3135, 0.1997, 0.381, 0.2351, 0.3801, 0.2457, 0.4112, 0.2052, 0.4071, 0.2993, 0.3964, 0.327, 0.386, 0.3395, 0.4176, 0.3088, 0.428, 0.4768, 0.2534, 0.5137, 0.2025, 0.484, 0.256, 0.02349, 0.3521, 0.06605, 0.3731, 0.06237, 0.3801, 0.2725, 0.4066, 0.2993, 0.3964, 0.3088, 0.428, 0.2782, 0.4344, 0.4576, 0.2801, 0.4768, 0.2534, 0.484, 0.256, 0.4695, 0.2896, 0.2457, 0.4112, 0.2725, 0.4066, 0.2782, 0.4344, 0.2503, 0.437, 0.434, 0.3135, 0.4576, 0.2801, 0.4695, 0.2896, 0.4475, 0.3282, 0.2052, 0.4071, 0.2457, 0.4112, 0.2503, 0.437, 0.2065, 0.434, 0.4087, 0.3394, 0.434, 0.3135, 0.4475, 0.3282, 0.4232, 0.3613, 0.1698, 0.3985, 0.2052, 0.4071, 0.2065, 0.434, 0.1689, 0.4254, 0.3811, 0.354, 0.4087, 0.3394, 0.4232, 0.3613, 0.3966, 0.3819, 0.1431, 0.3948, 0.1698, 0.3985, 0.1689, 0.4254, 0.1379, 0.4117, 0.3546, 0.3724, 0.3811, 0.354, 0.3966, 0.3819, 0.3687, 0.403, 0.1038, 0.387, 0.1431, 0.3948, 0.1379, 0.4117, 0.09895, 0.4003, 0.327, 0.386, 0.3546, 0.3724, 0.3687, 0.403, 0.3395, 0.4176, 0.06605, 0.3731, 0.1038, 0.387, 0.09895, 0.4003, 0.06237, 0.3801, 0.1689, 0.4254, 0.2065, 0.434, 0.199, 0.4617, 0.1618, 0.4494, 0.3966, 0.3819, 0.4232, 0.3613, 0.4388, 0.38, 0.4157, 0.4066, 0.1379, 0.4117, 0.1689, 0.4254, 0.1618, 0.4494, 0.1269, 0.4331, 0.3687, 0.403, 0.3966, 0.3819, 0.4157, 0.4066, 0.3846, 0.4334, 0.09895, 0.4003, 0.1379, 0.4117, 0.1269, 0.4331, 0.09011, 0.4134, 0.3395, 0.4176, 0.3687, 0.403, 0.3846, 0.4334, 0.3533, 0.4497, 0.06237, 0.3801, 0.09895, 0.4003, 0.09011, 0.4134, 0.0571, 0.3865, 0.3088, 0.428, 0.3395, 0.4176, 0.3533, 0.4497, 0.3205, 0.4613, 0.484, 0.256, 0.5137, 0.2025, 0.4924, 0.2574, 0.02349, 0.3521, 0.06237, 0.3801, 0.0571, 0.3865, 0.2782, 0.4344, 0.3088, 0.428, 0.3205, 0.4613, 0.2818, 0.4689, 0.4695, 0.2896, 0.484, 0.256, 0.4924, 0.2574, 0.4825, 0.2949, 0.2503, 0.437, 0.2782, 0.4344, 0.2818, 0.4689, 0.2456, 0.4674, 0.4475, 0.3282, 0.4695, 0.2896, 0.4825, 0.2949, 0.4684, 0.3345, 0.2065, 0.434, 0.2503, 0.437, 0.2456, 0.4674, 0.199, 0.4617, 0.4232, 0.3613, 0.4475, 0.3282, 0.4684, 0.3345, 0.4388, 0.38, 0.4924, 0.2574, 0.5137, 0.2025, 0.5013, 0.2573, 0.02349, 0.3521, 0.0571, 0.3865, 0.05058, 0.392, 0.2818, 0.4689, 0.3205, 0.4613, 0.3293, 0.4987, 0.28, 0.5101, 0.4825, 0.2949, 0.4924, 0.2574, 0.5013, 0.2573, 0.497, 0.2977, 0.2456, 0.4674, 0.2818, 0.4689, 0.28, 0.5101, 0.2384, 0.5024, 0.4684, 0.3345, 0.4825, 0.2949, 0.497, 0.2977, 0.4905, 0.3385, 0.199, 0.4617, 0.2456, 0.4674, 0.2384, 0.5024, 0.1897, 0.4933, 0.4388, 0.38, 0.4684, 0.3345, 0.4905, 0.3385, 0.4645, 0.3934, 0.1618, 0.4494, 0.199, 0.4617, 0.1897, 0.4933, 0.1501, 0.475, 0.4157, 0.4066, 0.4388, 0.38, 0.4645, 0.3934, 0.4374, 0.4332, 0.1269, 0.4331, 0.1618, 0.4494, 0.1501, 0.475, 0.1101, 0.4547, 0.3846, 0.4334, 0.4157, 0.4066, 0.4374, 0.4332, 0.4058, 0.4631, 0.09011, 0.4134, 0.1269, 0.4331, 0.1101, 0.4547, 0.0778, 0.4261, 0.3533, 0.4497, 0.3846, 0.4334, 0.4058, 0.4631, 0.3687, 0.4846, 0.0571, 0.3865, 0.09011, 0.4134, 0.0778, 0.4261, 0.05058, 0.392, 0.3205, 0.4613, 0.3533, 0.4497, 0.3687, 0.4846, 0.3293, 0.4987, 0.4374, 0.4332, 0.4645, 0.3934, 0.5064, 0.3929, 0.4794, 0.4548, 0.1101, 0.4547, 0.1501, 0.475, 0.1324, 0.5032, 0.09289, 0.4739, 0.4058, 0.4631, 0.4374, 0.4332, 0.4794, 0.4548, 0.445, 0.5048, 0.0778, 0.4261, 0.1101, 0.4547, 0.09289, 0.4739, 0.0643, 0.4366, 0.3687, 0.4846, 0.4058, 0.4631, 0.445, 0.5048, 0.3951, 0.5444, 0.05058, 0.392, 0.0778, 0.4261, 0.0643, 0.4366, 0.04323, 0.3965, 0.3293, 0.4987, 0.3687, 0.4846, 0.3951, 0.5444, 0.3312, 0.5641, 0.5013, 0.2573, 0.5137, 0.2025, 0.5104, 0.2557, 0.02349, 0.3521, 0.05058, 0.392, 0.04323, 0.3965, 0.28, 0.5101, 0.3293, 0.4987, 0.3312, 0.5641, 0.2666, 0.5664, 0.497, 0.2977, 0.5013, 0.2573, 0.5104, 0.2557, 0.5119, 0.2983, 0.2384, 0.5024, 0.28, 0.5101, 0.2666, 0.5664, 0.2178, 0.5485, 0.4905, 0.3385, 0.497, 0.2977, 0.5119, 0.2983, 0.5137, 0.34, 0.1897, 0.4933, 0.2384, 0.5024, 0.2178, 0.5485, 0.1732, 0.5271, 0.4645, 0.3934, 0.4905, 0.3385, 0.5137, 0.34, 0.5064, 0.3929, 0.1501, 0.475, 0.1897, 0.4933, 0.1732, 0.5271, 0.1324, 0.5032, 0.9999, 0.2772, 0.9999, 0.3344, 0.9454, 0.3084, 0.9459, 0.2649, 0.7562, 0.4988, 0.7156, 0.4976, 0.7132, 0.4885, 0.7534, 0.4838, 0.9997, 0.2322, 0.9999, 0.2772, 0.9459, 0.2649, 0.9502, 0.2336, 0.7959, 0.4953, 0.7562, 0.4988, 0.7534, 0.4838, 0.7897, 0.4743, 0.9868, 0.1894, 0.9997, 0.2322, 0.9502, 0.2336, 0.946, 0.201, 0.8468, 0.4896, 0.7959, 0.4953, 0.7897, 0.4743, 0.8266, 0.4589, 0.9701, 0.1484, 0.9868, 0.1894, 0.946, 0.201, 0.9415, 0.1624, 0.9087, 0.4722, 0.8468, 0.4896, 0.8266, 0.4589, 0.8744, 0.4372, 0.9486, 0.1078, 0.9701, 0.1484, 0.9415, 0.1624, 0.9277, 0.1195, 0.9495, 0.4346, 0.9087, 0.4722, 0.8744, 0.4372, 0.9109, 0.4039, 0.9205, 0.0733, 0.9486, 0.1078, 0.9277, 0.1195, 0.9078, 0.08338, 0.9823, 0.3893, 0.9495, 0.4346, 0.9109, 0.4039, 0.9341, 0.3613, 0.889, 0.04519, 0.9205, 0.0733, 0.9078, 0.08338, 0.8836, 0.05135, 0.9999, 0.3344, 0.9823, 0.3893, 0.9341, 0.3613, 0.9454, 0.3084, 0.7156, 0.4976, 0.6664, 0.4889, 0.7132, 0.4885, 0.8527, 0.0187, 0.889, 0.04519, 0.8836, 0.05135, 0.9277, 0.1195, 0.9415, 0.1624, 0.9173, 0.1684, 0.9054, 0.1255, 0.9109, 0.4039, 0.8744, 0.4372, 0.8423, 0.4124, 0.8741, 0.379, 0.9078, 0.08338, 0.9277, 0.1195, 0.9054, 0.1255, 0.8943, 0.09049, 0.9341, 0.3613, 0.9109, 0.4039, 0.8741, 0.379, 0.8948, 0.3427, 0.8836, 0.05135, 0.9078, 0.08338, 0.8943, 0.09049, 0.8775, 0.05599, 0.9454, 0.3084, 0.9341, 0.3613, 0.8948, 0.3427, 0.9085, 0.3018, 0.7132, 0.4885, 0.6664, 0.4889, 0.7099, 0.4801, 0.8527, 0.0187, 0.8836, 0.05135, 0.8775, 0.05599, 0.9459, 0.2649, 0.9454, 0.3084, 0.9085, 0.3018, 0.9165, 0.2643, 0.7534, 0.4838, 0.7132, 0.4885, 0.7099, 0.4801, 0.7491, 0.4703, 0.9502, 0.2336, 0.9459, 0.2649, 0.9165, 0.2643, 0.9202, 0.2334, 0.7897, 0.4743, 0.7534, 0.4838, 0.7491, 0.4703, 0.7818, 0.4555, 0.946, 0.201, 0.9502, 0.2336, 0.9202, 0.2334, 0.9204, 0.2036, 0.8266, 0.4589, 0.7897, 0.4743, 0.7818, 0.4555, 0.8125, 0.4356, 0.9415, 0.1624, 0.946, 0.201, 0.9204, 0.2036, 0.9173, 0.1684, 0.8744, 0.4372, 0.8266, 0.4589, 0.8125, 0.4356, 0.8423, 0.4124, 0.9202, 0.2334, 0.9165, 0.2643, 0.8865, 0.261, 0.8937, 0.2307, 0.7818, 0.4555, 0.7491, 0.4703, 0.7418, 0.4572, 0.7679, 0.4314, 0.9204, 0.2036, 0.9202, 0.2334, 0.8937, 0.2307, 0.8927, 0.1994, 0.8125, 0.4356, 0.7818, 0.4555, 0.7679, 0.4314, 0.7938, 0.4116, 0.9173, 0.1684, 0.9204, 0.2036, 0.8927, 0.1994, 0.8927, 0.168, 0.8423, 0.4124, 0.8125, 0.4356, 0.7938, 0.4116, 0.8221, 0.3943, 0.9054, 0.1255, 0.9173, 0.1684, 0.8927, 0.168, 0.8866, 0.1288, 0.8741, 0.379, 0.8423, 0.4124, 0.8221, 0.3943, 0.8431, 0.3588, 0.8943, 0.09049, 0.9054, 0.1255, 0.8866, 0.1288, 0.8803, 0.09524, 0.8948, 0.3427, 0.8741, 0.379, 0.8431, 0.3588, 0.858, 0.3274, 0.8775, 0.05599, 0.8943, 0.09049, 0.8803, 0.09524, 0.8705, 0.05887, 0.9085, 0.3018, 0.8948, 0.3427, 0.858, 0.3274, 0.8708, 0.2987, 0.7099, 0.4801, 0.6664, 0.4889, 0.7061, 0.4727, 0.8527, 0.0187, 0.8775, 0.05599, 0.8705, 0.05887, 0.9165, 0.2643, 0.9085, 0.3018, 0.8708, 0.2987, 0.8865, 0.261, 0.7491, 0.4703, 0.7099, 0.4801, 0.7061, 0.4727, 0.7418, 0.4572, 0.8803, 0.09524, 0.8866, 0.1288, 0.8694, 0.1312, 0.8661, 0.09813, 0.858, 0.3274, 0.8431, 0.3588, 0.8172, 0.3424, 0.8316, 0.3148, 0.8705, 0.05887, 0.8803, 0.09524, 0.8661, 0.09813, 0.8625, 0.06051, 0.8708, 0.2987, 0.858, 0.3274, 0.8316, 0.3148, 0.8437, 0.2883, 0.7061, 0.4727, 0.6664, 0.4889, 0.7011, 0.4658, 0.8527, 0.0187, 0.8705, 0.05887, 0.8625, 0.06051, 0.8865, 0.261, 0.8708, 0.2987, 0.8437, 0.2883, 0.8586, 0.2548, 0.7418, 0.4572, 0.7061, 0.4727, 0.7011, 0.4658, 0.7319, 0.4442, 0.8937, 0.2307, 0.8865, 0.261, 0.8586, 0.2548, 0.8669, 0.2269, 0.7679, 0.4314, 0.7418, 0.4572, 0.7319, 0.4442, 0.7537, 0.4132, 0.8927, 0.1994, 0.8937, 0.2307, 0.8669, 0.2269, 0.8684, 0.1975, 0.7938, 0.4116, 0.7679, 0.4314, 0.7537, 0.4132, 0.7761, 0.3927, 0.8927, 0.168, 0.8927, 0.1994, 0.8684, 0.1975, 0.8705, 0.1681, 0.8221, 0.3943, 0.7938, 0.4116, 0.7761, 0.3927, 0.7985, 0.3692, 0.8866, 0.1288, 0.8927, 0.168, 0.8705, 0.1681, 0.8694, 0.1312, 0.8431, 0.3588, 0.8221, 0.3943, 0.7985, 0.3692, 0.8172, 0.3424, 0.7537, 0.4132, 0.7319, 0.4442, 0.7206, 0.432, 0.7411, 0.4027, 0.8684, 0.1975, 0.8669, 0.2269, 0.8391, 0.2216, 0.8445, 0.194, 0.7761, 0.3927, 0.7537, 0.4132, 0.7411, 0.4027, 0.7589, 0.3789, 0.8705, 0.1681, 0.8684, 0.1975, 0.8445, 0.194, 0.85, 0.1662, 0.7985, 0.3692, 0.7761, 0.3927, 0.7589, 0.3789, 0.7767, 0.3529, 0.8694, 0.1312, 0.8705, 0.1681, 0.85, 0.1662, 0.8518, 0.1318, 0.8172, 0.3424, 0.7985, 0.3692, 0.7767, 0.3529, 0.7944, 0.3279, 0.8661, 0.09813, 0.8694, 0.1312, 0.8518, 0.1318, 0.852, 0.09878, 0.8316, 0.3148, 0.8172, 0.3424, 0.7944, 0.3279, 0.8078, 0.3034, 0.8625, 0.06051, 0.8661, 0.09813, 0.852, 0.09878, 0.8542, 0.0609, 0.8437, 0.2883, 0.8316, 0.3148, 0.8078, 0.3034, 0.8182, 0.2775, 0.7011, 0.4658, 0.6664, 0.4889, 0.695, 0.4596, 0.8527, 0.0187, 0.8625, 0.06051, 0.8542, 0.0609, 0.8586, 0.2548, 0.8437, 0.2883, 0.8182, 0.2775, 0.8294, 0.2494, 0.7319, 0.4442, 0.7011, 0.4658, 0.695, 0.4596, 0.7206, 0.432, 0.8669, 0.2269, 0.8586, 0.2548, 0.8294, 0.2494, 0.8391, 0.2216, 0.8078, 0.3034, 0.7944, 0.3279, 0.7737, 0.3151, 0.7853, 0.2934, 0.8542, 0.0609, 0.852, 0.09878, 0.8386, 0.09767, 0.8465, 0.06012, 0.8182, 0.2775, 0.8078, 0.3034, 0.7853, 0.2934, 0.7925, 0.269, 0.695, 0.4596, 0.6664, 0.4889, 0.6881, 0.4545, 0.8527, 0.0187, 0.8542, 0.0609, 0.8465, 0.06012, 0.8294, 0.2494, 0.8182, 0.2775, 0.7925, 0.269, 0.8002, 0.242, 0.7206, 0.432, 0.695, 0.4596, 0.6881, 0.4545, 0.7085, 0.4227, 0.8391, 0.2216, 0.8294, 0.2494, 0.8002, 0.242, 0.8106, 0.2146, 0.7411, 0.4027, 0.7206, 0.432, 0.7085, 0.4227, 0.7263, 0.3936, 0.8445, 0.194, 0.8391, 0.2216, 0.8106, 0.2146, 0.8189, 0.1876, 0.7589, 0.3789, 0.7411, 0.4027, 0.7263, 0.3936, 0.7418, 0.3679, 0.85, 0.1662, 0.8445, 0.194, 0.8189, 0.1876, 0.8274, 0.1594, 0.7767, 0.3529, 0.7589, 0.3789, 0.7418, 0.3679, 0.7557, 0.3392, 0.8518, 0.1318, 0.85, 0.1662, 0.8274, 0.1594, 0.834, 0.128, 0.7944, 0.3279, 0.7767, 0.3529, 0.7557, 0.3392, 0.7737, 0.3151, 0.852, 0.09878, 0.8518, 0.1318, 0.834, 0.128, 0.8386, 0.09767, 0.8189, 0.1876, 0.8106, 0.2146, 0.7855, 0.2062, 0.7966, 0.1799, 0.7418, 0.3679, 0.7263, 0.3936, 0.7101, 0.385, 0.7224, 0.3563, 0.8274, 0.1594, 0.8189, 0.1876, 0.7966, 0.1799, 0.8067, 0.1524, 0.7557, 0.3392, 0.7418, 0.3679, 0.7224, 0.3563, 0.735, 0.3284, 0.834, 0.128, 0.8274, 0.1594, 0.8067, 0.1524, 0.8178, 0.1219, 0.7737, 0.3151, 0.7557, 0.3392, 0.735, 0.3284, 0.7455, 0.3048, 0.8386, 0.09767, 0.834, 0.128, 0.8178, 0.1219, 0.827, 0.09499, 0.7853, 0.2934, 0.7737, 0.3151, 0.7455, 0.3048, 0.7551, 0.2821, 0.8465, 0.06012, 0.8386, 0.09767, 0.827, 0.09499, 0.8394, 0.05812, 0.7925, 0.269, 0.7853, 0.2934, 0.7551, 0.2821, 0.7648, 0.2598, 0.6881, 0.4545, 0.6664, 0.4889, 0.6806, 0.4505, 0.8527, 0.0187, 0.8465, 0.06012, 0.8394, 0.05812, 0.8002, 0.242, 0.7925, 0.269, 0.7648, 0.2598, 0.7748, 0.2309, 0.7085, 0.4227, 0.6881, 0.4545, 0.6806, 0.4505, 0.6963, 0.4164, 0.8106, 0.2146, 0.8002, 0.242, 0.7748, 0.2309, 0.7855, 0.2062, 0.7263, 0.3936, 0.7085, 0.4227, 0.6963, 0.4164, 0.7101, 0.385, 0.8394, 0.05812, 0.827, 0.09499, 0.8169, 0.09058, 0.8322, 0.05496, 0.7648, 0.2598, 0.7551, 0.2821, 0.7335, 0.2734, 0.742, 0.2472, 0.6806, 0.4505, 0.6664, 0.4889, 0.673, 0.448, 0.8527, 0.0187, 0.8394, 0.05812, 0.8322, 0.05496, 0.7748, 0.2309, 0.7648, 0.2598, 0.742, 0.2472, 0.7511, 0.2203, 0.6963, 0.4164, 0.6806, 0.4505, 0.673, 0.448, 0.6836, 0.4118, 0.7855, 0.2062, 0.7748, 0.2309, 0.7511, 0.2203, 0.7616, 0.1977, 0.7101, 0.385, 0.6963, 0.4164, 0.6836, 0.4118, 0.6925, 0.3789, 0.7966, 0.1799, 0.7855, 0.2062, 0.7616, 0.1977, 0.7757, 0.1707, 0.7224, 0.3563, 0.7101, 0.385, 0.6925, 0.3789, 0.7024, 0.3488, 0.8067, 0.1524, 0.7966, 0.1799, 0.7757, 0.1707, 0.7866, 0.1444, 0.735, 0.3284, 0.7224, 0.3563, 0.7024, 0.3488, 0.7149, 0.3191, 0.8178, 0.1219, 0.8067, 0.1524, 0.7866, 0.1444, 0.8003, 0.1167, 0.7455, 0.3048, 0.735, 0.3284, 0.7149, 0.3191, 0.7247, 0.296, 0.827, 0.09499, 0.8178, 0.1219, 0.8003, 0.1167, 0.8169, 0.09058, 0.7551, 0.2821, 0.7455, 0.3048, 0.7247, 0.296, 0.7335, 0.2734])
me_sphere_001.materials.append(mat_material_003)
me_sphere_001.update()

# ---- objects
ob_light = bpy.data.objects.new('Light', light_light)
ob_camera = bpy.data.objects.new('Camera', cam_camera)
ob_sphere_lp = bpy.data.objects.new('Sphere-lp', me_sphere_001)

# ---- transforms, parenting, visibility, modifiers, constraints
ob_light.location = (4.076, 1.005, 5.904)
ob_light.rotation_euler = (0.6503, 0.05522, 1.866)
ob_light.lock_rotations_4d = False
ob_light.empty_display_type = 'ARROWS'
ob_light.color = (0.0, 0.0, 0.0, 0.0)
ob_light.lineart.crease_threshold = 0.0
ob_camera.location = (7.359, -6.926, 4.958)
ob_camera.rotation_euler = (1.109, 0.0, 0.8149)
ob_camera.lock_rotations_4d = False
ob_camera.empty_display_type = 'ARROWS'
ob_camera.color = (0.0, 0.0, 0.0, 0.0)
ob_camera.display_type = 'WIRE'
ob_camera.lineart.crease_threshold = 0.0
ob_sphere_lp.location = (-0.01802, -0.04339, 1.847)
ob_sphere_lp.scale = (2.328, 2.328, 2.328)

# ---- collection membership
col_collection.objects.link(ob_light)
col_collection.objects.link(ob_camera)
col_collection.objects.link(ob_sphere_lp)

# ---- scene / render settings (as saved in the file)
scene.camera = ob_camera
scene.frame_start = 1; scene.frame_end = 250; scene.frame_set(1)
scene.render.engine = 'BLENDER_EEVEE_NEXT'
scene.cycles.sampling_pattern = 'TABULATED_SOBOL'
scene.cycles.use_light_tree = False
scene.view_settings.view_transform = 'Filmic'
bpy.context.view_layer.update()
